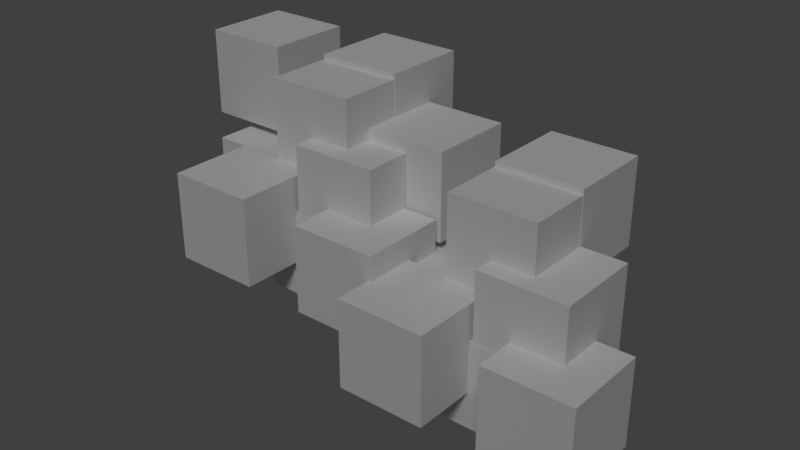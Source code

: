 # Source: tess.blend  (saved by Blender 2.79.0; exported with 4.5.12 LTS)
import bpy
from mathutils import Matrix  # noqa: F401  (used for matrix-valued properties, if any)

bpy.ops.wm.read_factory_settings(use_empty=True)
scene = bpy.context.scene
scene.name = 'Scene'

# ---- collections
col_collection_1 = bpy.data.collections.new('Collection 1'); scene.collection.children.link(col_collection_1)

# ---- materials (node trees are filled in below, after node groups)
mat_material_002 = bpy.data.materials.new('Material.002')
mat_material_002.alpha_threshold = 0.0
mat_material_002.use_transparent_shadow = False
mat_material_002.roughness = 0.5
mat_material_001 = bpy.data.materials.new('Material.001')
mat_material_001.alpha_threshold = 0.0
mat_material_001.use_transparent_shadow = False
mat_material_001.roughness = 0.5

# ---- material node trees

# ---- world
world_world = bpy.data.worlds.new('World'); scene.world = world_world
world_world.color = (0.05088, 0.05088, 0.05088)
world_world.use_sun_shadow = False
world_world.sun_shadow_jitter_overblur = 0.0
world_world.cycles.sampling_method = 'MANUAL'

# ---- lights
light_sun = bpy.data.lights.new('Sun', 'SUN')
light_sun.transmission_factor = 0.0
light_sun.angle = 0.1993
light_sun.energy = 1.0
light_sun.shadow_buffer_clip_start = 0.5
light_sun.shadow_soft_size = 0.1
light_sun.shadow_cascade_max_distance = 1000.0

# ---- meshes
me_cube_010 = bpy.data.meshes.new('Cube.010')
me_cube_010.from_pydata([(-1.0, -1.0, -1.0), (-1.0, -1.0, 1.0), (-1.0, 1.0, -1.0), (-1.0, 1.0, 1.0), (1.0, -1.0, -1.0), (1.0, -1.0, 1.0), (1.0, 1.0, -1.0), (1.0, 1.0, 1.0), (3.751, -3.419, -3.504), (3.751, -3.419, -1.504), (3.751, -1.419, -3.504), (3.751, -1.419, -1.504), (5.751, -3.419, -3.504), (5.751, -3.419, -1.504), (5.751, -1.419, -3.504), (5.751, -1.419, -1.504), (0.8549, -3.913, -3.026), (0.8549, -3.913, -1.026), (0.8549, -1.913, -3.026), (0.8549, -1.913, -1.026), (2.855, -3.913, -3.026), (2.855, -3.913, -1.026), (2.855, -1.913, -3.026), (2.855, -1.913, -1.026), (1.919, -0.5083, -1.091), (1.919, -0.5083, 0.909), (1.919, 1.492, -1.091), (1.919, 1.492, 0.909), (3.919, -0.5083, -1.091), (3.919, -0.5083, 0.909), (3.919, 1.492, -1.091), (3.919, 1.492, 0.909), (1.912, -2.005, -1.208), (1.912, -2.005, 0.7924), (1.912, -0.004625, -1.208), (1.912, -0.004625, 0.7924), (3.912, -2.005, -1.208), (3.912, -2.005, 0.7924), (3.912, -0.004625, -1.208), (3.912, -0.004625, 0.7924), (2.929, -2.465, -2.293), (2.929, -2.465, -0.293), (2.929, -0.4655, -2.293), (2.929, -0.4655, -0.293), (4.929, -2.465, -2.293), (4.929, -2.465, -0.293), (4.929, -0.4655, -2.293), (4.929, -0.4655, -0.293), (-0.1924, -1.736, -3.201), (-0.1924, -1.736, -1.201), (-0.1924, 0.2644, -3.201), (-0.1924, 0.2644, -1.201), (1.808, -1.736, -3.201), (1.808, -1.736, -1.201), (1.808, 0.2644, -3.201), (1.808, 0.2644, -1.201), (2.046, -2.47, -3.86), (2.046, -2.47, -1.86), (2.046, -0.4705, -3.86), (2.046, -0.4705, -1.86), (4.046, -2.47, -3.86), (4.046, -2.47, -1.86), (4.046, -0.4705, -3.86), (4.046, -0.4705, -1.86)], [], [(0, 1, 3, 2), (2, 3, 7, 6), (6, 7, 5, 4), (4, 5, 1, 0), (2, 6, 4, 0), (7, 3, 1, 5), (8, 9, 11, 10), (10, 11, 15, 14), (14, 15, 13, 12), (12, 13, 9, 8), (10, 14, 12, 8), (15, 11, 9, 13), (16, 17, 19, 18), (18, 19, 23, 22), (22, 23, 21, 20), (20, 21, 17, 16), (18, 22, 20, 16), (23, 19, 17, 21), (24, 25, 27, 26), (26, 27, 31, 30), (30, 31, 29, 28), (28, 29, 25, 24), (26, 30, 28, 24), (31, 27, 25, 29), (32, 33, 35, 34), (34, 35, 39, 38), (38, 39, 37, 36), (36, 37, 33, 32), (34, 38, 36, 32), (39, 35, 33, 37), (40, 41, 43, 42), (42, 43, 47, 46), (46, 47, 45, 44), (44, 45, 41, 40), (42, 46, 44, 40), (47, 43, 41, 45), (48, 49, 51, 50), (50, 51, 55, 54), (54, 55, 53, 52), (52, 53, 49, 48), (50, 54, 52, 48), (55, 51, 49, 53), (56, 57, 59, 58), (58, 59, 63, 62), (62, 63, 61, 60), (60, 61, 57, 56), (58, 62, 60, 56), (63, 59, 57, 61)])
_uv = me_cube_010.uv_layers.new(name='UVMap')
_uv.uv.foreach_set('vector', [0.1419, 0.001001, 0.001001, 0.001001, 0.001001, 0.1419, 0.1419, 0.1419, 0.1419, 0.1439, 0.001001, 0.1439, 0.001001, 0.2847, 0.1419, 0.2847, 0.2847, 0.001001, 0.1439, 0.001001, 0.1439, 0.1419, 0.2847, 0.1419, 0.2847, 0.1439, 0.1439, 0.1439, 0.1439, 0.2847, 0.2847, 0.2847, 0.1419, 0.2867, 0.001001, 0.2867, 0.001001, 0.4276, 0.1419, 0.4276, 0.4276, 0.001001, 0.2867, 0.001001, 0.2867, 0.1419, 0.4276, 0.1419, 0.4276, 0.1439, 0.2867, 0.1439, 0.2867, 0.2847, 0.4276, 0.2847, 0.2847, 0.2867, 0.1439, 0.2867, 0.1439, 0.4276, 0.2847, 0.4276, 0.4276, 0.2867, 0.2867, 0.2867, 0.2867, 0.4276, 0.4276, 0.4276, 0.1419, 0.4296, 0.001001, 0.4296, 0.001001, 0.5704, 0.1419, 0.5704, 0.5704, 0.001001, 0.4296, 0.001001, 0.4296, 0.1419, 0.5704, 0.1419, 0.2847, 0.4296, 0.1439, 0.4296, 0.1439, 0.5704, 0.2847, 0.5704, 0.5704, 0.1439, 0.4296, 0.1439, 0.4296, 0.2847, 0.5704, 0.2847, 0.4276, 0.4296, 0.2867, 0.4296, 0.2867, 0.5704, 0.4276, 0.5704, 0.5704, 0.2867, 0.4296, 0.2867, 0.4296, 0.4276, 0.5704, 0.4276, 0.5704, 0.4296, 0.4296, 0.4296, 0.4296, 0.5704, 0.5704, 0.5704, 0.1419, 0.5724, 0.001001, 0.5724, 0.001001, 0.7133, 0.1419, 0.7133, 0.7133, 0.001001, 0.5724, 0.001001, 0.5724, 0.1419, 0.7133, 0.1419, 0.7133, 0.1439, 0.5724, 0.1439, 0.5724, 0.2847, 0.7133, 0.2847, 0.2847, 0.5724, 0.1439, 0.5724, 0.1439, 0.7133, 0.2847, 0.7133, 0.4276, 0.5724, 0.2867, 0.5724, 0.2867, 0.7133, 0.4276, 0.7133, 0.7133, 0.2867, 0.5724, 0.2867, 0.5724, 0.4276, 0.7133, 0.4276, 0.7133, 0.4296, 0.5724, 0.4296, 0.5724, 0.5704, 0.7133, 0.5704, 0.5704, 0.5724, 0.4296, 0.5724, 0.4296, 0.7133, 0.5704, 0.7133, 0.7133, 0.5724, 0.5724, 0.5724, 0.5724, 0.7133, 0.7133, 0.7133, 0.8561, 0.001001, 0.7153, 0.001001, 0.7153, 0.1419, 0.8561, 0.1419, 0.1419, 0.7153, 0.001001, 0.7153, 0.001001, 0.8561, 0.1419, 0.8561, 0.8561, 0.1439, 0.7153, 0.1439, 0.7153, 0.2847, 0.8561, 0.2847, 0.2847, 0.7153, 0.1439, 0.7153, 0.1439, 0.8561, 0.2847, 0.8561, 0.4276, 0.7153, 0.2867, 0.7153, 0.2867, 0.8561, 0.4276, 0.8561, 0.8561, 0.2867, 0.7153, 0.2867, 0.7153, 0.4276, 0.8561, 0.4276, 0.5704, 0.7153, 0.4296, 0.7153, 0.4296, 0.8561, 0.5704, 0.8561, 0.8561, 0.4296, 0.7153, 0.4296, 0.7153, 0.5704, 0.8561, 0.5704, 0.7133, 0.7153, 0.5724, 0.7153, 0.5724, 0.8561, 0.7133, 0.8561, 0.8561, 0.5724, 0.7153, 0.5724, 0.7153, 0.7133, 0.8561, 0.7133, 0.8561, 0.7153, 0.7153, 0.7153, 0.7153, 0.8561, 0.8561, 0.8561, 0.999, 0.001001, 0.8581, 0.001001, 0.8581, 0.1419, 0.999, 0.1419, 0.1419, 0.8581, 0.001001, 0.8581, 0.001001, 0.999, 0.1419, 0.999, 0.999, 0.1439, 0.8581, 0.1439, 0.8581, 0.2847, 0.999, 0.2847, 0.2847, 0.8581, 0.1439, 0.8581, 0.1439, 0.999, 0.2847, 0.999, 0.4276, 0.8581, 0.2867, 0.8581, 0.2867, 0.999, 0.4276, 0.999, 0.999, 0.2867, 0.8581, 0.2867, 0.8581, 0.4276, 0.999, 0.4276, 0.999, 0.4296, 0.8581, 0.4296, 0.8581, 0.5704, 0.999, 0.5704, 0.5704, 0.8581, 0.4296, 0.8581, 0.4296, 0.999, 0.5704, 0.999, 0.999, 0.5724, 0.8581, 0.5724, 0.8581, 0.7133, 0.999, 0.7133, 0.7133, 0.8581, 0.5724, 0.8581, 0.5724, 0.999, 0.7133, 0.999, 0.999, 0.7153, 0.8581, 0.7153, 0.8581, 0.8561, 0.999, 0.8561, 0.8561, 0.8581, 0.7153, 0.8581, 0.7153, 0.999, 0.8561, 0.999])
me_cube_010.materials.append(mat_material_002)
me_cube_010.use_remesh_preserve_volume = False
me_cube_010.use_remesh_preserve_attributes = False
me_cube_010.use_mirror_vertex_groups = False
me_cube_010.update()
me_cube_009 = bpy.data.meshes.new('Cube.009')
me_cube_009.from_pydata([(-1.0, -1.0, -1.0), (-1.0, -1.0, 1.0), (-1.0, 1.0, -1.0), (-1.0, 1.0, 1.0), (1.0, -1.0, -1.0), (1.0, -1.0, 1.0), (1.0, 1.0, -1.0), (1.0, 1.0, 1.0), (3.751, -3.419, -3.504), (3.751, -3.419, -1.504), (3.751, -1.419, -3.504), (3.751, -1.419, -1.504), (5.751, -3.419, -3.504), (5.751, -3.419, -1.504), (5.751, -1.419, -3.504), (5.751, -1.419, -1.504), (0.8549, -3.913, -3.026), (0.8549, -3.913, -1.026), (0.8549, -1.913, -3.026), (0.8549, -1.913, -1.026), (2.855, -3.913, -3.026), (2.855, -3.913, -1.026), (2.855, -1.913, -3.026), (2.855, -1.913, -1.026), (1.919, -0.5083, -1.091), (1.919, -0.5083, 0.909), (1.919, 1.492, -1.091), (1.919, 1.492, 0.909), (3.919, -0.5083, -1.091), (3.919, -0.5083, 0.909), (3.919, 1.492, -1.091), (3.919, 1.492, 0.909), (1.912, -2.005, -1.208), (1.912, -2.005, 0.7924), (1.912, -0.004625, -1.208), (1.912, -0.004625, 0.7924), (3.912, -2.005, -1.208), (3.912, -2.005, 0.7924), (3.912, -0.004625, -1.208), (3.912, -0.004625, 0.7924), (2.929, -2.465, -2.293), (2.929, -2.465, -0.293), (2.929, -0.4655, -2.293), (2.929, -0.4655, -0.293), (4.929, -2.465, -2.293), (4.929, -2.465, -0.293), (4.929, -0.4655, -2.293), (4.929, -0.4655, -0.293), (-0.1924, -1.736, -3.201), (-0.1924, -1.736, -1.201), (-0.1924, 0.2644, -3.201), (-0.1924, 0.2644, -1.201), (1.808, -1.736, -3.201), (1.808, -1.736, -1.201), (1.808, 0.2644, -3.201), (1.808, 0.2644, -1.201), (2.046, -2.47, -3.86), (2.046, -2.47, -1.86), (2.046, -0.4705, -3.86), (2.046, -0.4705, -1.86), (4.046, -2.47, -3.86), (4.046, -2.47, -1.86), (4.046, -0.4705, -3.86), (4.046, -0.4705, -1.86)], [], [(0, 1, 3, 2), (2, 3, 7, 6), (6, 7, 5, 4), (4, 5, 1, 0), (2, 6, 4, 0), (7, 3, 1, 5), (8, 9, 11, 10), (10, 11, 15, 14), (14, 15, 13, 12), (12, 13, 9, 8), (10, 14, 12, 8), (15, 11, 9, 13), (16, 17, 19, 18), (18, 19, 23, 22), (22, 23, 21, 20), (20, 21, 17, 16), (18, 22, 20, 16), (23, 19, 17, 21), (24, 25, 27, 26), (26, 27, 31, 30), (30, 31, 29, 28), (28, 29, 25, 24), (26, 30, 28, 24), (31, 27, 25, 29), (32, 33, 35, 34), (34, 35, 39, 38), (38, 39, 37, 36), (36, 37, 33, 32), (34, 38, 36, 32), (39, 35, 33, 37), (40, 41, 43, 42), (42, 43, 47, 46), (46, 47, 45, 44), (44, 45, 41, 40), (42, 46, 44, 40), (47, 43, 41, 45), (48, 49, 51, 50), (50, 51, 55, 54), (54, 55, 53, 52), (52, 53, 49, 48), (50, 54, 52, 48), (55, 51, 49, 53), (56, 57, 59, 58), (58, 59, 63, 62), (62, 63, 61, 60), (60, 61, 57, 56), (58, 62, 60, 56), (63, 59, 57, 61)])
_uv = me_cube_009.uv_layers.new(name='UVMap')
_uv.uv.foreach_set('vector', [0.1419, 0.001001, 0.001001, 0.001001, 0.001001, 0.1419, 0.1419, 0.1419, 0.1419, 0.1439, 0.001001, 0.1439, 0.001001, 0.2847, 0.1419, 0.2847, 0.2847, 0.001001, 0.1439, 0.001001, 0.1439, 0.1419, 0.2847, 0.1419, 0.2847, 0.1439, 0.1439, 0.1439, 0.1439, 0.2847, 0.2847, 0.2847, 0.1419, 0.2867, 0.001001, 0.2867, 0.001001, 0.4276, 0.1419, 0.4276, 0.4276, 0.001001, 0.2867, 0.001001, 0.2867, 0.1419, 0.4276, 0.1419, 0.4276, 0.1439, 0.2867, 0.1439, 0.2867, 0.2847, 0.4276, 0.2847, 0.2847, 0.2867, 0.1439, 0.2867, 0.1439, 0.4276, 0.2847, 0.4276, 0.4276, 0.2867, 0.2867, 0.2867, 0.2867, 0.4276, 0.4276, 0.4276, 0.1419, 0.4296, 0.001001, 0.4296, 0.001001, 0.5704, 0.1419, 0.5704, 0.5704, 0.001001, 0.4296, 0.001001, 0.4296, 0.1419, 0.5704, 0.1419, 0.2847, 0.4296, 0.1439, 0.4296, 0.1439, 0.5704, 0.2847, 0.5704, 0.5704, 0.1439, 0.4296, 0.1439, 0.4296, 0.2847, 0.5704, 0.2847, 0.4276, 0.4296, 0.2867, 0.4296, 0.2867, 0.5704, 0.4276, 0.5704, 0.5704, 0.2867, 0.4296, 0.2867, 0.4296, 0.4276, 0.5704, 0.4276, 0.5704, 0.4296, 0.4296, 0.4296, 0.4296, 0.5704, 0.5704, 0.5704, 0.1419, 0.5724, 0.001001, 0.5724, 0.001001, 0.7133, 0.1419, 0.7133, 0.7133, 0.001001, 0.5724, 0.001001, 0.5724, 0.1419, 0.7133, 0.1419, 0.7133, 0.1439, 0.5724, 0.1439, 0.5724, 0.2847, 0.7133, 0.2847, 0.2847, 0.5724, 0.1439, 0.5724, 0.1439, 0.7133, 0.2847, 0.7133, 0.4276, 0.5724, 0.2867, 0.5724, 0.2867, 0.7133, 0.4276, 0.7133, 0.7133, 0.2867, 0.5724, 0.2867, 0.5724, 0.4276, 0.7133, 0.4276, 0.7133, 0.4296, 0.5724, 0.4296, 0.5724, 0.5704, 0.7133, 0.5704, 0.5704, 0.5724, 0.4296, 0.5724, 0.4296, 0.7133, 0.5704, 0.7133, 0.7133, 0.5724, 0.5724, 0.5724, 0.5724, 0.7133, 0.7133, 0.7133, 0.8561, 0.001001, 0.7153, 0.001001, 0.7153, 0.1419, 0.8561, 0.1419, 0.1419, 0.7153, 0.001001, 0.7153, 0.001001, 0.8561, 0.1419, 0.8561, 0.8561, 0.1439, 0.7153, 0.1439, 0.7153, 0.2847, 0.8561, 0.2847, 0.2847, 0.7153, 0.1439, 0.7153, 0.1439, 0.8561, 0.2847, 0.8561, 0.4276, 0.7153, 0.2867, 0.7153, 0.2867, 0.8561, 0.4276, 0.8561, 0.8561, 0.2867, 0.7153, 0.2867, 0.7153, 0.4276, 0.8561, 0.4276, 0.5704, 0.7153, 0.4296, 0.7153, 0.4296, 0.8561, 0.5704, 0.8561, 0.8561, 0.4296, 0.7153, 0.4296, 0.7153, 0.5704, 0.8561, 0.5704, 0.7133, 0.7153, 0.5724, 0.7153, 0.5724, 0.8561, 0.7133, 0.8561, 0.8561, 0.5724, 0.7153, 0.5724, 0.7153, 0.7133, 0.8561, 0.7133, 0.8561, 0.7153, 0.7153, 0.7153, 0.7153, 0.8561, 0.8561, 0.8561, 0.999, 0.001001, 0.8581, 0.001001, 0.8581, 0.1419, 0.999, 0.1419, 0.1419, 0.8581, 0.001001, 0.8581, 0.001001, 0.999, 0.1419, 0.999, 0.999, 0.1439, 0.8581, 0.1439, 0.8581, 0.2847, 0.999, 0.2847, 0.2847, 0.8581, 0.1439, 0.8581, 0.1439, 0.999, 0.2847, 0.999, 0.4276, 0.8581, 0.2867, 0.8581, 0.2867, 0.999, 0.4276, 0.999, 0.999, 0.2867, 0.8581, 0.2867, 0.8581, 0.4276, 0.999, 0.4276, 0.999, 0.4296, 0.8581, 0.4296, 0.8581, 0.5704, 0.999, 0.5704, 0.5704, 0.8581, 0.4296, 0.8581, 0.4296, 0.999, 0.5704, 0.999, 0.999, 0.5724, 0.8581, 0.5724, 0.8581, 0.7133, 0.999, 0.7133, 0.7133, 0.8581, 0.5724, 0.8581, 0.5724, 0.999, 0.7133, 0.999, 0.999, 0.7153, 0.8581, 0.7153, 0.8581, 0.8561, 0.999, 0.8561, 0.8561, 0.8581, 0.7153, 0.8581, 0.7153, 0.999, 0.8561, 0.999])
me_cube_009.materials.append(mat_material_001)
me_cube_009.use_remesh_preserve_volume = False
me_cube_009.use_remesh_preserve_attributes = False
me_cube_009.use_mirror_vertex_groups = False
me_cube_009.update()

# ---- objects
ob_sun = bpy.data.objects.new('Sun', light_sun)
ob_orange = bpy.data.objects.new('orange', me_cube_010)
ob_cube_007 = bpy.data.objects.new('Cube.007', me_cube_009)

# ---- transforms, parenting, visibility, modifiers, constraints
ob_sun.location = (12.14, 1.072, 7.949)
ob_sun.rotation_euler = (0.0, 0.729, -1.022)
ob_sun.lineart.crease_threshold = 0.0
ob_orange.location = (-6.257, 2.885, 3.675)
ob_orange.lineart.crease_threshold = 0.0
ob_cube_007.location = (-1.442, 2.543, 2.635)
ob_cube_007.lineart.crease_threshold = 0.0

# ---- collection membership
col_collection_1.objects.link(ob_sun)
col_collection_1.objects.link(ob_orange)
col_collection_1.objects.link(ob_cube_007)

# ---- scene / render settings (as saved in the file)
scene.frame_start = 1; scene.frame_end = 250; scene.frame_set(1)
scene.render.engine = 'BLENDER_EEVEE_NEXT'
scene.render.resolution_percentage = 50
scene.render.dither_intensity = 0.0
scene.cycles.use_denoising = False
scene.cycles.samples = 128
scene.cycles.sampling_pattern = 'TABULATED_SOBOL'
scene.cycles.use_adaptive_sampling = False
scene.cycles.use_light_tree = False
scene.cycles.blur_glossy = 0.0
scene.cycles.sample_clamp_indirect = 0.0
scene.view_settings.view_transform = 'Standard'
bpy.context.view_layer.update()

# ---- added for rendering (the .blend has no active camera): camera
cam_auto = bpy.data.cameras.new('AutoCamera')
cam_auto.lens = 50.0
cam_auto.sensor_width = 36.0
cam_auto.clip_end = 1000.0
ob_auto_camera = bpy.data.objects.new('AutoCamera', cam_auto)
scene.collection.objects.link(ob_auto_camera)
ob_auto_camera.location = (11.6634, -14.2612, 12.2349)
ob_auto_camera.rotation_euler = (1.09748, -7.21219e-08, 0.694738)
scene.camera = ob_auto_camera
bpy.context.view_layer.update()

